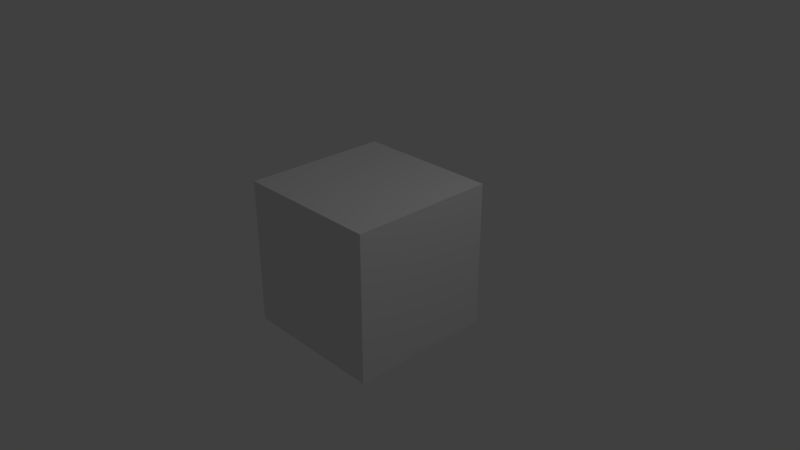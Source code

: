 # Source: blocks.blend  (saved by Blender 2.79.0; exported with 4.5.12 LTS)
import bpy
from mathutils import Matrix  # noqa: F401  (used for matrix-valued properties, if any)

bpy.ops.wm.read_factory_settings(use_empty=True)
scene = bpy.context.scene
scene.name = 'Scene'

# ---- collections
col_collection_1 = bpy.data.collections.new('Collection 1'); scene.collection.children.link(col_collection_1)

# ---- materials (node trees are filled in below, after node groups)
mat_material = bpy.data.materials.new('Material')
mat_material.alpha_threshold = 0.0
mat_material.use_transparent_shadow = False
mat_material.roughness = 0.5
mat_material.line_color = (0.0, 0.0, 0.0, 1.0)
mat_material_001 = bpy.data.materials.new('Material.001')
mat_material_001.alpha_threshold = 0.0
mat_material_001.use_transparent_shadow = False
mat_material_001.roughness = 0.5

# ---- material node trees

# ---- world
world_world = bpy.data.worlds.new('World'); scene.world = world_world
world_world.color = (0.05088, 0.05088, 0.05088)
world_world.use_sun_shadow = False
world_world.sun_shadow_jitter_overblur = 0.0
world_world.cycles.sampling_method = 'MANUAL'

# ---- cameras
cam_camera = bpy.data.cameras.new('Camera')
cam_camera.clip_end = 100.0
cam_camera.lens = 35.0
cam_camera.sensor_width = 32.0
cam_camera.sensor_height = 18.0
cam_camera.ortho_scale = 7.314
cam_camera.dof.focus_distance = 0.0
cam_camera.dof.aperture_fstop = 128.0

# ---- lights
light_lamp = bpy.data.lights.new('Lamp', 'POINT')
light_lamp.transmission_factor = 0.0
light_lamp.cutoff_distance = 30.0
light_lamp.energy = 100.0
light_lamp.shadow_buffer_clip_start = 1.001
light_lamp.shadow_soft_size = 0.1
light_lamp.shadow_maximum_resolution = 0.006
light_lamp.use_absolute_resolution = True

# ---- meshes
me_cube = bpy.data.meshes.new('Cube')
me_cube.from_pydata([(0.9, 1.0, -0.9), (1.0, -0.9, -0.9), (-1.0, -0.9, -0.9), (-1.0, 0.9, -0.9), (0.9, 1.0, 0.9), (1.0, -0.9, 0.9), (-1.0, -0.9, 0.9), (-1.0, 0.9, 0.9), (-0.9, -1.0, -0.9), (-0.9, 1.0, -0.9), (-0.9, -1.0, 0.9), (-0.9, 1.0, 0.9), (1.0, 0.9, -0.9), (-0.9, 0.9, -1.0), (1.0, 0.9, 0.9), (-0.9, 0.9, 1.0), (0.9, 0.9, -1.0), (0.9, -1.0, -0.9), (0.9, 0.9, 1.0), (0.9, -1.0, 0.9), (0.9, -0.9, -1.0), (-0.9, -0.9, -1.0), (0.9, -0.9, 1.0), (-0.9, -0.9, 1.0), (1.0, 1.0, 1.0), (1.0, -1.0, 1.0), (-1.0, 1.0, 1.0), (-1.0, -1.0, 1.0), (1.0, 1.0, -1.0), (1.0, -1.0, -1.0), (-1.0, 1.0, -1.0), (-1.0, -1.0, -1.0), (0.9, 0.993, -0.9), (0.993, -0.9, -0.9), (-0.993, -0.9, -0.9), (-0.993, 0.9, -0.9), (0.9, 0.993, 0.9), (0.993, -0.9, 0.9), (-0.993, -0.9, 0.9), (-0.993, 0.9, 0.9), (-0.9, -0.993, -0.9), (-0.9, 0.993, -0.9), (-0.9, -0.993, 0.9), (-0.9, 0.993, 0.9), (0.993, 0.9, -0.9), (-0.9, 0.9, -0.993), (0.993, 0.9, 0.9), (-0.9, 0.9, 0.993), (0.9, 0.9, -0.993), (0.9, -0.993, -0.9), (0.9, 0.9, 0.993), (0.9, -0.993, 0.9), (0.9, -0.9, -0.993), (-0.9, -0.9, -0.993), (0.9, -0.9, 0.993), (-0.9, -0.9, 0.993), (0.996, 0.996, 0.996), (0.996, -0.996, 0.996), (-0.996, 0.996, 0.996), (-0.996, -0.996, 0.996), (0.996, 0.996, -0.996), (0.996, -0.996, -0.996), (-0.996, 0.996, -0.996), (-0.996, -0.996, -0.996)], [], [(16, 20, 21, 13), (18, 15, 23, 22), (12, 14, 5, 1), (17, 19, 10, 8), (2, 6, 7, 3), (4, 0, 9, 11), (2, 3, 30, 31), (6, 2, 31, 27), (3, 7, 26, 30), (7, 6, 27, 26), (9, 0, 28, 30), (0, 4, 24, 28), (11, 9, 30, 26), (4, 11, 26, 24), (12, 1, 29, 28), (14, 12, 28, 24), (1, 5, 25, 29), (5, 14, 24, 25), (17, 8, 31, 29), (19, 17, 29, 25), (8, 10, 27, 31), (10, 19, 25, 27), (18, 22, 25, 24), (15, 18, 24, 26), (22, 23, 27, 25), (23, 15, 26, 27), (20, 16, 28, 29), (16, 13, 30, 28), (21, 20, 29, 31), (13, 21, 31, 30), (48, 45, 53, 52), (50, 54, 55, 47), (44, 33, 37, 46), (49, 40, 42, 51), (34, 35, 39, 38), (36, 43, 41, 32), (34, 63, 62, 35), (38, 59, 63, 34), (35, 62, 58, 39), (39, 58, 59, 38), (41, 62, 60, 32), (32, 60, 56, 36), (43, 58, 62, 41), (36, 56, 58, 43), (44, 60, 61, 33), (46, 56, 60, 44), (33, 61, 57, 37), (37, 57, 56, 46), (49, 61, 63, 40), (51, 57, 61, 49), (40, 63, 59, 42), (42, 59, 57, 51), (50, 56, 57, 54), (47, 58, 56, 50), (54, 57, 59, 55), (55, 59, 58, 47), (52, 61, 60, 48), (48, 60, 62, 45), (53, 63, 61, 52), (45, 62, 63, 53)])
me_cube.polygons.foreach_set('material_index', [1, 1, 1, 1, 1, 1, 0, 0, 0, 0, 0, 0, 0, 0, 0, 0, 0, 0, 0, 0, 0, 0, 0, 0, 0, 0, 0, 0, 0, 0, 1, 1, 1, 1, 1, 1, 0, 0, 0, 0, 0, 0, 0, 0, 0, 0, 0, 0, 0, 0, 0, 0, 0, 0, 0, 0, 0, 0, 0, 0])
_uv = me_cube.uv_layers.new(name='UVMap')
_uv.uv.foreach_set('vector', [0.35, 0.01667, 0.65, 0.01667, 0.65, 0.3167, 0.35, 0.3167, 0.3167, 0.35, 0.3167, 0.65, 0.01667, 0.65, 0.01667, 0.35, 0.3167, 0.9833, 0.01667, 0.9833, 0.01667, 0.6833, 0.3167, 0.6833, 0.9833, 0.3167, 0.6833, 0.3167, 0.6833, 0.01667, 0.9833, 0.01667, 0.3167, 0.3167, 0.01667, 0.3167, 0.01667, 0.01667, 0.3167, 0.01667, 0.65, 0.65, 0.35, 0.65, 0.35, 0.35, 0.65, 0.35, 0.3167, 0.3167, 0.3167, 0.01667, 0.3333, 0.0, 0.3333, 0.3333, 0.01667, 0.3167, 0.3167, 0.3167, 0.3333, 0.3333, 1.291e-07, 0.3333, 0.3167, 0.01667, 0.01667, 0.01667, 0.0, 1.887e-07, 0.3333, 0.0, 0.01667, 0.01667, 0.01667, 0.3167, 1.291e-07, 0.3333, 0.0, 1.887e-07, 0.35, 0.35, 0.35, 0.65, 0.3333, 0.6667, 0.3333, 0.3333, 0.35, 0.65, 0.65, 0.65, 0.6667, 0.6667, 0.3333, 0.6667, 0.65, 0.35, 0.35, 0.35, 0.3333, 0.3333, 0.6667, 0.3333, 0.65, 0.65, 0.65, 0.35, 0.6667, 0.3333, 0.6667, 0.6667, 0.3167, 0.9833, 0.3167, 0.6833, 0.3333, 0.6667, 0.3333, 1.0, 0.01667, 0.9833, 0.3167, 0.9833, 0.3333, 1.0, 1.192e-07, 1.0, 0.3167, 0.6833, 0.01667, 0.6833, 0.0, 0.6667, 0.3333, 0.6667, 0.01667, 0.6833, 0.01667, 0.9833, 1.192e-07, 1.0, 0.0, 0.6667, 0.9833, 0.3167, 0.9833, 0.01667, 1.0, 1.987e-08, 1.0, 0.3333, 0.6833, 0.3167, 0.9833, 0.3167, 1.0, 0.3333, 0.6667, 0.3333, 0.9833, 0.01667, 0.6833, 0.01667, 0.6667, 0.0, 1.0, 1.987e-08, 0.6833, 0.01667, 0.6833, 0.3167, 0.6667, 0.3333, 0.6667, 0.0, 0.3167, 0.35, 0.01667, 0.35, 0.0, 0.3333, 0.3333, 0.3333, 0.3167, 0.65, 0.3167, 0.35, 0.3333, 0.3333, 0.3333, 0.6667, 0.01667, 0.35, 0.01667, 0.65, 1.291e-07, 0.6667, 0.0, 0.3333, 0.01667, 0.65, 0.3167, 0.65, 0.3333, 0.6667, 1.291e-07, 0.6667, 0.65, 0.01667, 0.35, 0.01667, 0.3333, 0.0, 0.6667, 2.98e-08, 0.35, 0.01667, 0.35, 0.3167, 0.3333, 0.3333, 0.3333, 0.0, 0.65, 0.3167, 0.65, 0.01667, 0.6667, 2.98e-08, 0.6667, 0.3333, 0.35, 0.3167, 0.65, 0.3167, 0.6667, 0.3333, 0.3333, 0.3333, 0.35, 0.01667, 0.35, 0.3167, 0.65, 0.3167, 0.65, 0.01667, 0.3167, 0.35, 0.01667, 0.35, 0.01667, 0.65, 0.3167, 0.65, 0.3167, 0.9833, 0.3167, 0.6833, 0.01667, 0.6833, 0.01667, 0.9833, 0.9833, 0.3167, 0.9833, 0.01667, 0.6833, 0.01667, 0.6833, 0.3167, 0.3167, 0.3167, 0.3167, 0.01667, 0.01667, 0.01667, 0.01667, 0.3167, 0.65, 0.65, 0.65, 0.35, 0.35, 0.35, 0.35, 0.65, 0.3167, 0.3167, 0.3333, 0.3333, 0.3333, 0.0, 0.3167, 0.01667, 0.01667, 0.3167, 1.291e-07, 0.3333, 0.3333, 0.3333, 0.3167, 0.3167, 0.3167, 0.01667, 0.3333, 0.0, 0.0, 1.887e-07, 0.01667, 0.01667, 0.01667, 0.01667, 0.0, 1.887e-07, 1.291e-07, 0.3333, 0.01667, 0.3167, 0.35, 0.35, 0.3333, 0.3333, 0.3333, 0.6667, 0.35, 0.65, 0.35, 0.65, 0.3333, 0.6667, 0.6667, 0.6667, 0.65, 0.65, 0.65, 0.35, 0.6667, 0.3333, 0.3333, 0.3333, 0.35, 0.35, 0.65, 0.65, 0.6667, 0.6667, 0.6667, 0.3333, 0.65, 0.35, 0.3167, 0.9833, 0.3333, 1.0, 0.3333, 0.6667, 0.3167, 0.6833, 0.01667, 0.9833, 1.192e-07, 1.0, 0.3333, 1.0, 0.3167, 0.9833, 0.3167, 0.6833, 0.3333, 0.6667, 0.0, 0.6667, 0.01667, 0.6833, 0.01667, 0.6833, 0.0, 0.6667, 1.192e-07, 1.0, 0.01667, 0.9833, 0.9833, 0.3167, 1.0, 0.3333, 1.0, 1.987e-08, 0.9833, 0.01667, 0.6833, 0.3167, 0.6667, 0.3333, 1.0, 0.3333, 0.9833, 0.3167, 0.9833, 0.01667, 1.0, 1.987e-08, 0.6667, 0.0, 0.6833, 0.01667, 0.6833, 0.01667, 0.6667, 0.0, 0.6667, 0.3333, 0.6833, 0.3167, 0.3167, 0.35, 0.3333, 0.3333, 0.0, 0.3333, 0.01667, 0.35, 0.3167, 0.65, 0.3333, 0.6667, 0.3333, 0.3333, 0.3167, 0.35, 0.01667, 0.35, 0.0, 0.3333, 1.291e-07, 0.6667, 0.01667, 0.65, 0.01667, 0.65, 1.291e-07, 0.6667, 0.3333, 0.6667, 0.3167, 0.65, 0.65, 0.01667, 0.6667, 2.98e-08, 0.3333, 0.0, 0.35, 0.01667, 0.35, 0.01667, 0.3333, 0.0, 0.3333, 0.3333, 0.35, 0.3167, 0.65, 0.3167, 0.6667, 0.3333, 0.6667, 2.98e-08, 0.65, 0.01667, 0.35, 0.3167, 0.3333, 0.3333, 0.6667, 0.3333, 0.65, 0.3167])
me_cube.materials.append(mat_material)
me_cube.materials.append(mat_material_001)
me_cube.use_remesh_preserve_volume = False
me_cube.use_remesh_preserve_attributes = False
me_cube.use_mirror_vertex_groups = False
me_cube.update()

# ---- objects
ob_cube = bpy.data.objects.new('Cube', me_cube)
ob_lamp = bpy.data.objects.new('Lamp', light_lamp)
ob_camera = bpy.data.objects.new('Camera', cam_camera)

# ---- transforms, parenting, visibility, modifiers, constraints
ob_cube.location = (0.0, 0.0, 0.0)
ob_cube.lock_rotations_4d = False
ob_cube.empty_display_type = 'ARROWS'
ob_cube.lineart.crease_threshold = 0.0
ob_lamp.location = (4.076, 1.005, 5.904)
ob_lamp.rotation_euler = (0.6503, 0.05522, 1.866)
ob_lamp.lock_rotations_4d = False
ob_lamp.empty_display_type = 'ARROWS'
ob_lamp.color = (0.0, 0.0, 0.0, 0.0)
ob_lamp.lineart.crease_threshold = 0.0
ob_camera.location = (7.481, -6.508, 5.344)
ob_camera.rotation_euler = (1.109, 0.0, 0.8149)
ob_camera.lock_rotations_4d = False
ob_camera.empty_display_type = 'ARROWS'
ob_camera.color = (0.0, 0.0, 0.0, 0.0)
ob_camera.display_type = 'WIRE'
ob_camera.lineart.crease_threshold = 0.0

# ---- collection membership
col_collection_1.objects.link(ob_cube)
col_collection_1.objects.link(ob_lamp)
col_collection_1.objects.link(ob_camera)

# ---- scene / render settings (as saved in the file)
scene.camera = ob_camera
scene.frame_start = 1; scene.frame_end = 250; scene.frame_set(1)
scene.render.engine = 'BLENDER_EEVEE_NEXT'
scene.render.resolution_percentage = 50
scene.render.dither_intensity = 0.0
scene.cycles.use_denoising = False
scene.cycles.samples = 128
scene.cycles.sampling_pattern = 'TABULATED_SOBOL'
scene.cycles.use_adaptive_sampling = False
scene.cycles.use_light_tree = False
scene.cycles.blur_glossy = 0.0
scene.cycles.sample_clamp_indirect = 0.0
scene.view_settings.view_transform = 'Standard'
bpy.context.view_layer.update()
